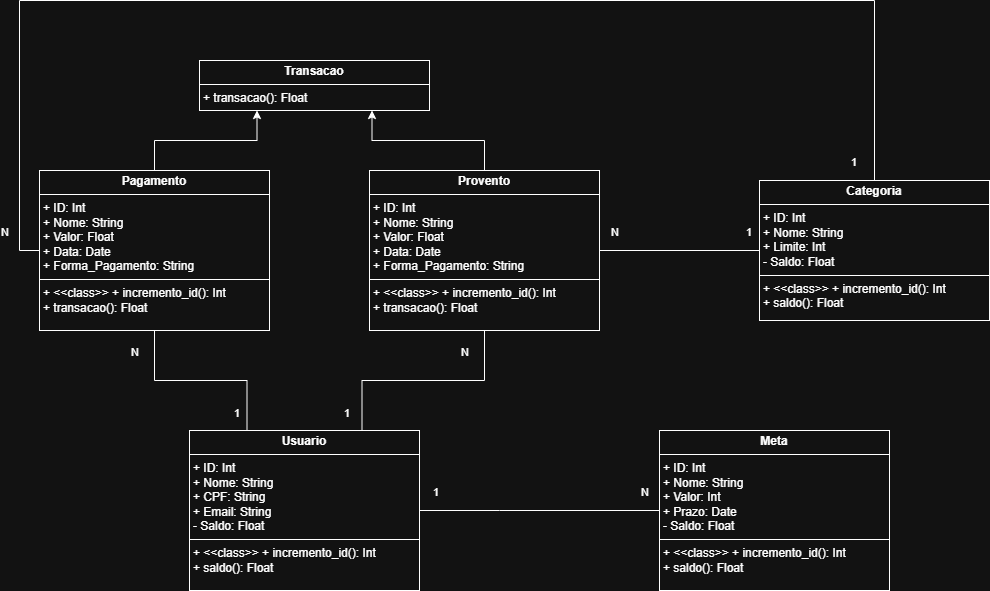

The diagram above was exported from draw.io. Its source (the exported page's mxGraphModel, read from the mxfile embedded in the PNG):
<mxGraphModel dx="1042" dy="535" grid="1" gridSize="10" guides="1" tooltips="1" connect="1" arrows="1" fold="1" page="1" pageScale="1" pageWidth="850" pageHeight="1100" background="none" math="0" shadow="0">
  <root>
    <mxCell id="0" />
    <mxCell id="1" parent="0" />
    <mxCell id="t2wtMAAC5NqfEC0eEM0a-9" value="&lt;p style=&quot;margin:0px;margin-top:4px;text-align:center;&quot;&gt;&lt;b&gt;Usuario&lt;/b&gt;&lt;/p&gt;&lt;hr size=&quot;1&quot; style=&quot;border-style:solid;&quot;&gt;&lt;p style=&quot;margin:0px;margin-left:4px;&quot;&gt;+ ID: Int&lt;/p&gt;&lt;p style=&quot;margin:0px;margin-left:4px;&quot;&gt;+ Nome: String&lt;/p&gt;&lt;p style=&quot;margin:0px;margin-left:4px;&quot;&gt;+ CPF: String&lt;/p&gt;&lt;p style=&quot;margin:0px;margin-left:4px;&quot;&gt;+ Email: String&lt;/p&gt;&lt;p style=&quot;margin:0px;margin-left:4px;&quot;&gt;- Saldo: Float&lt;/p&gt;&lt;hr size=&quot;1&quot; style=&quot;border-style:solid;&quot;&gt;&lt;p style=&quot;margin:0px;margin-left:4px;&quot;&gt;+ &amp;lt;&amp;lt;class&amp;gt;&amp;gt; + incremento_id(): Int&lt;/p&gt;&lt;p style=&quot;margin:0px;margin-left:4px;&quot;&gt;+ saldo(): Float&lt;/p&gt;" style="verticalAlign=top;align=left;overflow=fill;html=1;whiteSpace=wrap;" vertex="1" parent="1">
      <mxGeometry x="230" y="740" width="230" height="160" as="geometry" />
    </mxCell>
    <mxCell id="t2wtMAAC5NqfEC0eEM0a-10" value="&lt;p style=&quot;margin:0px;margin-top:4px;text-align:center;&quot;&gt;&lt;b&gt;Categoria&lt;/b&gt;&lt;/p&gt;&lt;hr size=&quot;1&quot; style=&quot;border-style:solid;&quot;&gt;&lt;p style=&quot;margin:0px;margin-left:4px;&quot;&gt;+ ID: Int&lt;/p&gt;&lt;p style=&quot;margin:0px;margin-left:4px;&quot;&gt;+ Nome: String&lt;/p&gt;&lt;p style=&quot;margin:0px;margin-left:4px;&quot;&gt;+ Limite: Int&lt;/p&gt;&lt;p style=&quot;margin:0px;margin-left:4px;&quot;&gt;- Saldo: Float&lt;/p&gt;&lt;hr size=&quot;1&quot; style=&quot;border-style:solid;&quot;&gt;&lt;p style=&quot;margin:0px;margin-left:4px;&quot;&gt;+ &amp;lt;&amp;lt;class&amp;gt;&amp;gt; + incremento_id(): Int&lt;/p&gt;&lt;p style=&quot;margin:0px;margin-left:4px;&quot;&gt;+ saldo(): Float&lt;/p&gt;" style="verticalAlign=top;align=left;overflow=fill;html=1;whiteSpace=wrap;" vertex="1" parent="1">
      <mxGeometry x="800" y="490" width="230" height="140" as="geometry" />
    </mxCell>
    <mxCell id="t2wtMAAC5NqfEC0eEM0a-16" style="edgeStyle=orthogonalEdgeStyle;rounded=0;orthogonalLoop=1;jettySize=auto;html=1;exitX=0.5;exitY=0;exitDx=0;exitDy=0;entryX=0.25;entryY=1;entryDx=0;entryDy=0;" edge="1" parent="1" source="t2wtMAAC5NqfEC0eEM0a-11" target="t2wtMAAC5NqfEC0eEM0a-12">
      <mxGeometry relative="1" as="geometry" />
    </mxCell>
    <mxCell id="t2wtMAAC5NqfEC0eEM0a-11" value="&lt;p style=&quot;margin:0px;margin-top:4px;text-align:center;&quot;&gt;&lt;b&gt;Pagamento&lt;/b&gt;&lt;/p&gt;&lt;hr size=&quot;1&quot; style=&quot;border-style:solid;&quot;&gt;&lt;p style=&quot;margin:0px;margin-left:4px;&quot;&gt;+ ID: Int&lt;/p&gt;&lt;p style=&quot;margin:0px;margin-left:4px;&quot;&gt;+ Nome: String&lt;/p&gt;&lt;p style=&quot;margin:0px;margin-left:4px;&quot;&gt;+ Valor: Float&lt;/p&gt;&lt;p style=&quot;margin:0px;margin-left:4px;&quot;&gt;+ Data: Date&lt;/p&gt;&lt;p style=&quot;margin:0px;margin-left:4px;&quot;&gt;+ Forma_Pagamento: String&lt;/p&gt;&lt;hr size=&quot;1&quot; style=&quot;border-style:solid;&quot;&gt;&lt;p style=&quot;margin:0px;margin-left:4px;&quot;&gt;+ &amp;lt;&amp;lt;class&amp;gt;&amp;gt; + incremento_id(): Int&lt;/p&gt;&lt;p style=&quot;margin:0px;margin-left:4px;&quot;&gt;+ transacao(): Float&lt;/p&gt;" style="verticalAlign=top;align=left;overflow=fill;html=1;whiteSpace=wrap;" vertex="1" parent="1">
      <mxGeometry x="80" y="480" width="230" height="160" as="geometry" />
    </mxCell>
    <mxCell id="t2wtMAAC5NqfEC0eEM0a-12" value="&lt;p style=&quot;margin:0px;margin-top:4px;text-align:center;&quot;&gt;&lt;b&gt;Transacao&lt;/b&gt;&lt;/p&gt;&lt;hr size=&quot;1&quot; style=&quot;border-style:solid;&quot;&gt;&lt;p style=&quot;margin:0px;margin-left:4px;&quot;&gt;+ transacao(): Float&lt;/p&gt;&lt;hr size=&quot;1&quot; style=&quot;border-style:solid;&quot;&gt;&lt;p style=&quot;margin:0px;margin-left:4px;&quot;&gt;&lt;br&gt;&lt;/p&gt;" style="verticalAlign=top;align=left;overflow=fill;html=1;whiteSpace=wrap;" vertex="1" parent="1">
      <mxGeometry x="240" y="370" width="230" height="50" as="geometry" />
    </mxCell>
    <mxCell id="t2wtMAAC5NqfEC0eEM0a-13" value="&lt;p style=&quot;margin:0px;margin-top:4px;text-align:center;&quot;&gt;&lt;b&gt;Meta&lt;/b&gt;&lt;/p&gt;&lt;hr size=&quot;1&quot; style=&quot;border-style:solid;&quot;&gt;&lt;p style=&quot;margin:0px;margin-left:4px;&quot;&gt;+ ID: Int&lt;/p&gt;&lt;p style=&quot;margin:0px;margin-left:4px;&quot;&gt;+ Nome: String&lt;/p&gt;&lt;p style=&quot;margin:0px;margin-left:4px;&quot;&gt;+ Valor: Int&lt;/p&gt;&lt;p style=&quot;margin:0px;margin-left:4px;&quot;&gt;+ Prazo: Date&lt;/p&gt;&lt;p style=&quot;margin:0px;margin-left:4px;&quot;&gt;- Saldo: Float&lt;/p&gt;&lt;hr size=&quot;1&quot; style=&quot;border-style:solid;&quot;&gt;&lt;p style=&quot;margin:0px;margin-left:4px;&quot;&gt;+ &amp;lt;&amp;lt;class&amp;gt;&amp;gt; + incremento_id(): Int&lt;/p&gt;&lt;p style=&quot;margin:0px;margin-left:4px;&quot;&gt;+ saldo(): Float&lt;/p&gt;" style="verticalAlign=top;align=left;overflow=fill;html=1;whiteSpace=wrap;" vertex="1" parent="1">
      <mxGeometry x="700" y="740" width="230" height="160" as="geometry" />
    </mxCell>
    <mxCell id="t2wtMAAC5NqfEC0eEM0a-17" style="edgeStyle=orthogonalEdgeStyle;rounded=0;orthogonalLoop=1;jettySize=auto;html=1;exitX=0.5;exitY=0;exitDx=0;exitDy=0;entryX=0.75;entryY=1;entryDx=0;entryDy=0;" edge="1" parent="1" source="t2wtMAAC5NqfEC0eEM0a-15" target="t2wtMAAC5NqfEC0eEM0a-12">
      <mxGeometry relative="1" as="geometry" />
    </mxCell>
    <mxCell id="t2wtMAAC5NqfEC0eEM0a-15" value="&lt;p style=&quot;margin:0px;margin-top:4px;text-align:center;&quot;&gt;&lt;b&gt;Provento&lt;/b&gt;&lt;/p&gt;&lt;hr size=&quot;1&quot; style=&quot;border-style:solid;&quot;&gt;&lt;p style=&quot;margin:0px;margin-left:4px;&quot;&gt;+ ID: Int&lt;/p&gt;&lt;p style=&quot;margin:0px;margin-left:4px;&quot;&gt;+ Nome: String&lt;/p&gt;&lt;p style=&quot;margin:0px;margin-left:4px;&quot;&gt;+ Valor: Float&lt;/p&gt;&lt;p style=&quot;margin:0px;margin-left:4px;&quot;&gt;+ Data: Date&lt;/p&gt;&lt;p style=&quot;margin:0px;margin-left:4px;&quot;&gt;+ Forma_Pagamento: String&lt;/p&gt;&lt;hr size=&quot;1&quot; style=&quot;border-style:solid;&quot;&gt;&lt;p style=&quot;margin:0px;margin-left:4px;&quot;&gt;+ &amp;lt;&amp;lt;class&amp;gt;&amp;gt; + incremento_id(): Int&lt;/p&gt;&lt;p style=&quot;margin:0px;margin-left:4px;&quot;&gt;+ transacao(): Float&lt;/p&gt;" style="verticalAlign=top;align=left;overflow=fill;html=1;whiteSpace=wrap;" vertex="1" parent="1">
      <mxGeometry x="410" y="480" width="230" height="160" as="geometry" />
    </mxCell>
    <mxCell id="t2wtMAAC5NqfEC0eEM0a-18" value="" style="endArrow=none;html=1;edgeStyle=orthogonalEdgeStyle;rounded=0;exitX=0.5;exitY=1;exitDx=0;exitDy=0;entryX=0.75;entryY=0;entryDx=0;entryDy=0;" edge="1" parent="1" source="t2wtMAAC5NqfEC0eEM0a-15" target="t2wtMAAC5NqfEC0eEM0a-9">
      <mxGeometry relative="1" as="geometry">
        <mxPoint x="600" y="680" as="sourcePoint" />
        <mxPoint x="780" y="680" as="targetPoint" />
        <Array as="points">
          <mxPoint x="525" y="690" />
          <mxPoint x="403" y="690" />
        </Array>
      </mxGeometry>
    </mxCell>
    <mxCell id="t2wtMAAC5NqfEC0eEM0a-19" value="N" style="edgeLabel;resizable=0;html=1;align=left;verticalAlign=bottom;" connectable="0" vertex="1" parent="t2wtMAAC5NqfEC0eEM0a-18">
      <mxGeometry x="-1" relative="1" as="geometry">
        <mxPoint x="-25" y="30" as="offset" />
      </mxGeometry>
    </mxCell>
    <mxCell id="t2wtMAAC5NqfEC0eEM0a-20" value="1" style="edgeLabel;resizable=0;html=1;align=right;verticalAlign=bottom;" connectable="0" vertex="1" parent="t2wtMAAC5NqfEC0eEM0a-18">
      <mxGeometry x="1" relative="1" as="geometry">
        <mxPoint x="-12" y="-10" as="offset" />
      </mxGeometry>
    </mxCell>
    <mxCell id="t2wtMAAC5NqfEC0eEM0a-21" value="" style="endArrow=none;html=1;edgeStyle=orthogonalEdgeStyle;rounded=0;exitX=0.5;exitY=1;exitDx=0;exitDy=0;entryX=0.25;entryY=0;entryDx=0;entryDy=0;" edge="1" parent="1" source="t2wtMAAC5NqfEC0eEM0a-11" target="t2wtMAAC5NqfEC0eEM0a-9">
      <mxGeometry relative="1" as="geometry">
        <mxPoint x="140" y="690" as="sourcePoint" />
        <mxPoint x="300" y="690" as="targetPoint" />
      </mxGeometry>
    </mxCell>
    <mxCell id="t2wtMAAC5NqfEC0eEM0a-22" value="N" style="edgeLabel;resizable=0;html=1;align=left;verticalAlign=bottom;" connectable="0" vertex="1" parent="t2wtMAAC5NqfEC0eEM0a-21">
      <mxGeometry x="-1" relative="1" as="geometry">
        <mxPoint x="-25" y="30" as="offset" />
      </mxGeometry>
    </mxCell>
    <mxCell id="t2wtMAAC5NqfEC0eEM0a-23" value="1" style="edgeLabel;resizable=0;html=1;align=right;verticalAlign=bottom;" connectable="0" vertex="1" parent="t2wtMAAC5NqfEC0eEM0a-21">
      <mxGeometry x="1" relative="1" as="geometry">
        <mxPoint x="-7" y="-10" as="offset" />
      </mxGeometry>
    </mxCell>
    <mxCell id="t2wtMAAC5NqfEC0eEM0a-24" value="" style="endArrow=none;html=1;edgeStyle=orthogonalEdgeStyle;rounded=0;exitX=0;exitY=0.5;exitDx=0;exitDy=0;entryX=1;entryY=0.5;entryDx=0;entryDy=0;" edge="1" parent="1" source="t2wtMAAC5NqfEC0eEM0a-13" target="t2wtMAAC5NqfEC0eEM0a-9">
      <mxGeometry relative="1" as="geometry">
        <mxPoint x="602" y="690" as="sourcePoint" />
        <mxPoint x="480" y="790" as="targetPoint" />
        <Array as="points">
          <mxPoint x="540" y="820" />
          <mxPoint x="540" y="820" />
        </Array>
      </mxGeometry>
    </mxCell>
    <mxCell id="t2wtMAAC5NqfEC0eEM0a-25" value="N" style="edgeLabel;resizable=0;html=1;align=left;verticalAlign=bottom;" connectable="0" vertex="1" parent="t2wtMAAC5NqfEC0eEM0a-24">
      <mxGeometry x="-1" relative="1" as="geometry">
        <mxPoint x="-20" y="-10" as="offset" />
      </mxGeometry>
    </mxCell>
    <mxCell id="t2wtMAAC5NqfEC0eEM0a-26" value="1" style="edgeLabel;resizable=0;html=1;align=right;verticalAlign=bottom;" connectable="0" vertex="1" parent="t2wtMAAC5NqfEC0eEM0a-24">
      <mxGeometry x="1" relative="1" as="geometry">
        <mxPoint x="20" y="-10" as="offset" />
      </mxGeometry>
    </mxCell>
    <mxCell id="t2wtMAAC5NqfEC0eEM0a-27" value="" style="endArrow=none;html=1;edgeStyle=orthogonalEdgeStyle;rounded=0;exitX=0.5;exitY=0;exitDx=0;exitDy=0;entryX=0;entryY=0.5;entryDx=0;entryDy=0;" edge="1" parent="1" source="t2wtMAAC5NqfEC0eEM0a-10" target="t2wtMAAC5NqfEC0eEM0a-11">
      <mxGeometry relative="1" as="geometry">
        <mxPoint x="60" y="270" as="sourcePoint" />
        <mxPoint x="153" y="370" as="targetPoint" />
        <Array as="points">
          <mxPoint x="915" y="310" />
          <mxPoint x="60" y="310" />
          <mxPoint x="60" y="560" />
        </Array>
      </mxGeometry>
    </mxCell>
    <mxCell id="t2wtMAAC5NqfEC0eEM0a-28" value="1" style="edgeLabel;resizable=0;html=1;align=left;verticalAlign=bottom;" connectable="0" vertex="1" parent="t2wtMAAC5NqfEC0eEM0a-27">
      <mxGeometry x="-1" relative="1" as="geometry">
        <mxPoint x="-25" y="-10" as="offset" />
      </mxGeometry>
    </mxCell>
    <mxCell id="t2wtMAAC5NqfEC0eEM0a-29" value="N" style="edgeLabel;resizable=0;html=1;align=right;verticalAlign=bottom;" connectable="0" vertex="1" parent="t2wtMAAC5NqfEC0eEM0a-27">
      <mxGeometry x="1" relative="1" as="geometry">
        <mxPoint x="-30" y="-10" as="offset" />
      </mxGeometry>
    </mxCell>
    <mxCell id="t2wtMAAC5NqfEC0eEM0a-30" value="" style="endArrow=none;html=1;edgeStyle=orthogonalEdgeStyle;rounded=0;exitX=1;exitY=0.5;exitDx=0;exitDy=0;entryX=0;entryY=0.5;entryDx=0;entryDy=0;" edge="1" parent="1" source="t2wtMAAC5NqfEC0eEM0a-15" target="t2wtMAAC5NqfEC0eEM0a-10">
      <mxGeometry relative="1" as="geometry">
        <mxPoint x="666.5" y="370" as="sourcePoint" />
        <mxPoint x="759.5" y="470" as="targetPoint" />
      </mxGeometry>
    </mxCell>
    <mxCell id="t2wtMAAC5NqfEC0eEM0a-31" value="N" style="edgeLabel;resizable=0;html=1;align=left;verticalAlign=bottom;" connectable="0" vertex="1" parent="t2wtMAAC5NqfEC0eEM0a-30">
      <mxGeometry x="-1" relative="1" as="geometry">
        <mxPoint x="10" y="-10" as="offset" />
      </mxGeometry>
    </mxCell>
    <mxCell id="t2wtMAAC5NqfEC0eEM0a-32" value="1" style="edgeLabel;resizable=0;html=1;align=right;verticalAlign=bottom;" connectable="0" vertex="1" parent="t2wtMAAC5NqfEC0eEM0a-30">
      <mxGeometry x="1" relative="1" as="geometry">
        <mxPoint x="-7" y="-10" as="offset" />
      </mxGeometry>
    </mxCell>
  </root>
</mxGraphModel>